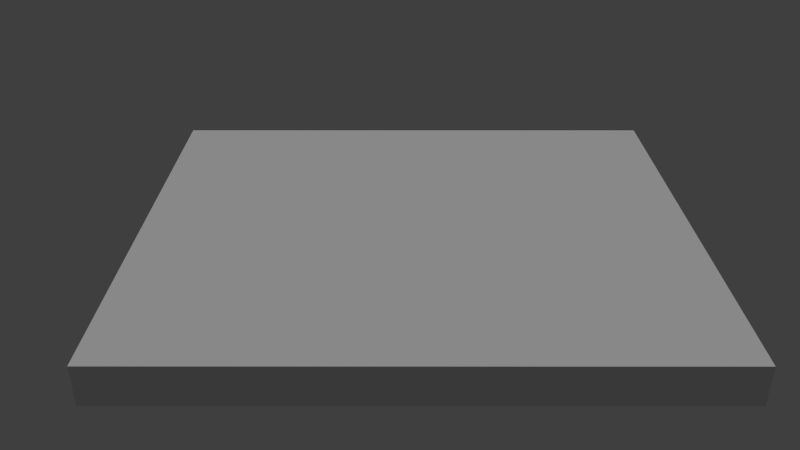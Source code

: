 # Source: game_example.blend  (saved by Blender 2.78.0; exported with 4.5.12 LTS)
import bpy
from mathutils import Matrix  # noqa: F401  (used for matrix-valued properties, if any)

bpy.ops.wm.read_factory_settings(use_empty=True)
scene = bpy.context.scene
scene.name = 'Scene'

# ---- collections
col_collection_1 = bpy.data.collections.new('Collection 1'); scene.collection.children.link(col_collection_1)
col_snowmen = bpy.data.collections.new('snowmen')  # instanced only; not linked into the scene
col_mountain = bpy.data.collections.new('mountain')  # instanced only; not linked into the scene
col_table = bpy.data.collections.new('table')  # instanced only; not linked into the scene
col_chair = bpy.data.collections.new('chair')  # instanced only; not linked into the scene
col_character = bpy.data.collections.new('character')  # instanced only; not linked into the scene
col_arbol = bpy.data.collections.new('Arbol')  # instanced only; not linked into the scene
col_penguin = bpy.data.collections.new('penguin')  # instanced only; not linked into the scene

# ---- world
world_world = bpy.data.worlds.new('World'); scene.world = world_world
world_world.cycles.sampling_method = 'MANUAL'

# ---- cameras
cam_camera = bpy.data.cameras.new('Camera')
cam_camera.clip_end = 100.0
cam_camera.lens = 35.0
cam_camera.sensor_width = 32.0
cam_camera.sensor_height = 18.0
cam_camera.ortho_scale = 7.314
cam_camera.dof.focus_distance = 0.0
cam_camera.dof.aperture_fstop = 128.0

# ---- lights
light_sun = bpy.data.lights.new('Sun', 'SUN')
light_sun.transmission_factor = 0.0
light_sun.angle = 0.1993
light_sun.energy = 1.0
light_sun.shadow_buffer_clip_start = 0.5
light_sun.shadow_soft_size = 0.1
light_sun.shadow_cascade_max_distance = 1000.0

# ---- meshes
me_cube_001 = bpy.data.meshes.new('Cube.001')
me_cube_001.from_pydata([(0.1476, 0.1476, 0.1476), (0.1476, 0.1476, -0.1476), (0.1476, -0.1476, 0.1476), (0.1476, -0.1476, -0.1476), (-0.1476, 0.1476, 0.1476), (-0.1476, 0.1476, -0.1476), (-0.1476, -0.1476, 0.1476), (-0.1476, -0.1476, -0.1476)], [], [(0, 1, 3, 2), (2, 3, 7, 6), (6, 7, 5, 4), (4, 5, 1, 0), (2, 6, 4, 0), (7, 3, 1, 5)])
me_cube_001.use_remesh_preserve_volume = False
me_cube_001.use_remesh_preserve_attributes = False
me_cube_001.use_mirror_vertex_groups = False
me_cube_001.update()
me_cube = bpy.data.meshes.new('Cube')
me_cube.from_pydata([(-1.0, -1.0, -1.0), (-1.0, -1.0, 1.0), (-1.0, 1.0, -1.0), (-1.0, 1.0, 1.0), (1.0, -1.0, -1.0), (1.0, -1.0, 1.0), (1.0, 1.0, -1.0), (1.0, 1.0, 1.0)], [], [(0, 1, 3, 2), (2, 3, 7, 6), (6, 7, 5, 4), (4, 5, 1, 0), (2, 6, 4, 0), (7, 3, 1, 5)])
me_cube.use_remesh_preserve_volume = False
me_cube.use_remesh_preserve_attributes = False
me_cube.use_mirror_vertex_groups = False
me_cube.update()

# ---- objects
ob_snowmen_001 = bpy.data.objects.new('snowmen.001', None)
ob_snowmen = bpy.data.objects.new('snowmen', None)
ob_mountain = bpy.data.objects.new('mountain', None)
ob_table = bpy.data.objects.new('table', None)
ob_chair = bpy.data.objects.new('chair', None)
ob_sun = bpy.data.objects.new('Sun', light_sun)
ob_cube_001 = bpy.data.objects.new('Cube.001', me_cube_001)
ob_cube = bpy.data.objects.new('Cube', me_cube)
ob_camera = bpy.data.objects.new('Camera', cam_camera)
ob_character = bpy.data.objects.new('character', None)
ob_icerberg = bpy.data.objects.new('icerberg', None)
ob_waterplane = bpy.data.objects.new('WaterPlane', None)
ob_arbol = bpy.data.objects.new('Arbol', None)
ob_penguin = bpy.data.objects.new('penguin', None)
ob_penguin_1 = bpy.data.objects.new('penguin', None)

# ---- transforms, parenting, visibility, modifiers, constraints
ob_snowmen_001.location = (14.03, -4.554, 0.7363)
ob_snowmen_001.rotation_euler = (0.0, -0.0, 3.47)
ob_snowmen_001.empty_image_offset = (0.0, 0.0)
ob_snowmen_001.show_instancer_for_render = False
ob_snowmen_001.instance_type = 'COLLECTION'
ob_snowmen_001.lineart.crease_threshold = 0.0
ob_snowmen.location = (7.475, 4.678, 0.7363)
ob_snowmen.rotation_euler = (0.0, -0.0, 0.8235)
ob_snowmen.empty_image_offset = (0.0, 0.0)
ob_snowmen.show_instancer_for_render = False
ob_snowmen.instance_type = 'COLLECTION'
ob_snowmen.lineart.crease_threshold = 0.0
ob_mountain.location = (5.209, 5.652, -0.09412)
ob_mountain.rotation_euler = (0.0, -0.0, 1.632)
ob_mountain.empty_image_offset = (0.0, 0.0)
ob_mountain.show_instancer_for_render = False
ob_mountain.instance_type = 'COLLECTION'
ob_mountain.lineart.crease_threshold = 0.0
ob_table.location = (14.42, -7.617, 0.4)
ob_table.empty_image_offset = (0.0, 0.0)
ob_table.show_instancer_for_render = False
ob_table.instance_type = 'COLLECTION'
ob_table.lineart.crease_threshold = 0.0
ob_chair.location = (15.95, -6.688, 0.3377)
ob_chair.rotation_euler = (0.0, 0.0, -2.843)
ob_chair.empty_image_offset = (0.0, 0.0)
ob_chair.show_instancer_for_render = False
ob_chair.instance_type = 'COLLECTION'
ob_chair.lineart.crease_threshold = 0.0
ob_sun.location = (4.04, -1.109, 5.792)
ob_sun.rotation_euler = (3.028, 2.527, 2.838)
ob_sun.lineart.crease_threshold = 0.0
ob_cube_001.location = (6.213, -0.3277, 1.237)
ob_cube_001.lineart.crease_threshold = 0.0
ob_cube.location = (-0.007248, -0.1009, 0.1669)
ob_cube.scale = (1.589, 1.365, 0.114)
ob_cube.lineart.crease_threshold = 0.0
ob_camera.location = (0.08742, 4.394, 2.731)
ob_camera.rotation_euler = (1.067, 0.0, 3.142)
ob_camera.lock_rotations_4d = False
ob_camera.empty_display_type = 'ARROWS'
ob_camera.color = (0.0, 0.0, 0.0, 0.0)
ob_camera.display_type = 'WIRE'
ob_camera.lineart.crease_threshold = 0.0
ob_character.location = (9.021, 0.0, 0.9635)
ob_character.empty_image_offset = (0.0, 0.0)
ob_character.show_instancer_for_render = False
ob_character.instance_type = 'COLLECTION'
ob_character.lineart.crease_threshold = 0.0
ob_icerberg.location = (0.0, 0.0, 0.0)
ob_waterplane.location = (0.0, 0.0, 0.0)
ob_arbol.location = (12.85, 0.5846, 0.2567)
ob_arbol.empty_image_offset = (0.0, 0.0)
ob_arbol.show_instancer_for_render = False
ob_arbol.instance_type = 'COLLECTION'
ob_arbol.lineart.crease_threshold = 0.0
ob_penguin.location = (10.47, -4.989, 0.3262)
ob_penguin.empty_image_offset = (0.0, 0.0)
ob_penguin.show_instancer_for_render = False
ob_penguin.instance_type = 'COLLECTION'
ob_penguin.lineart.crease_threshold = 0.0
ob_penguin_1.location = (0.0, 0.0, 0.0)
ob_snowmen_001.instance_collection = col_snowmen
ob_snowmen.instance_collection = col_snowmen
ob_mountain.instance_collection = col_mountain
ob_table.instance_collection = col_table
ob_chair.instance_collection = col_chair
ob_character.instance_collection = col_character
ob_arbol.instance_collection = col_arbol
ob_penguin.instance_collection = col_penguin

# ---- collection membership
col_collection_1.objects.link(ob_snowmen_001)
col_collection_1.objects.link(ob_snowmen)
col_collection_1.objects.link(ob_mountain)
col_collection_1.objects.link(ob_table)
col_collection_1.objects.link(ob_chair)
col_collection_1.objects.link(ob_sun)
col_collection_1.objects.link(ob_cube_001)
col_collection_1.objects.link(ob_cube)
col_collection_1.objects.link(ob_camera)
col_collection_1.objects.link(ob_character)
col_collection_1.objects.link(ob_icerberg)
col_collection_1.objects.link(ob_waterplane)
col_collection_1.objects.link(ob_arbol)
col_collection_1.objects.link(ob_penguin)
col_collection_1.objects.link(ob_penguin_1)

# ---- scene / render settings (as saved in the file)
scene.camera = ob_camera
scene.frame_start = 1; scene.frame_end = 250; scene.frame_set(5)
scene.render.engine = 'BLENDER_EEVEE_NEXT'
scene.render.image_settings.color_mode = 'RGB'
scene.render.image_settings.compression = 90
scene.render.resolution_percentage = 50
scene.render.dither_intensity = 0.0
scene.cycles.use_denoising = False
scene.cycles.samples = 10
scene.cycles.sampling_pattern = 'TABULATED_SOBOL'
scene.cycles.light_sampling_threshold = 0.0
scene.cycles.use_adaptive_sampling = False
scene.cycles.use_light_tree = False
scene.cycles.blur_glossy = 0.0
scene.cycles.volume_bounces = 1
scene.cycles.pixel_filter_type = 'GAUSSIAN'
scene.cycles.sample_clamp_indirect = 0.0
scene.view_settings.view_transform = 'Standard'
bpy.context.view_layer.update()
